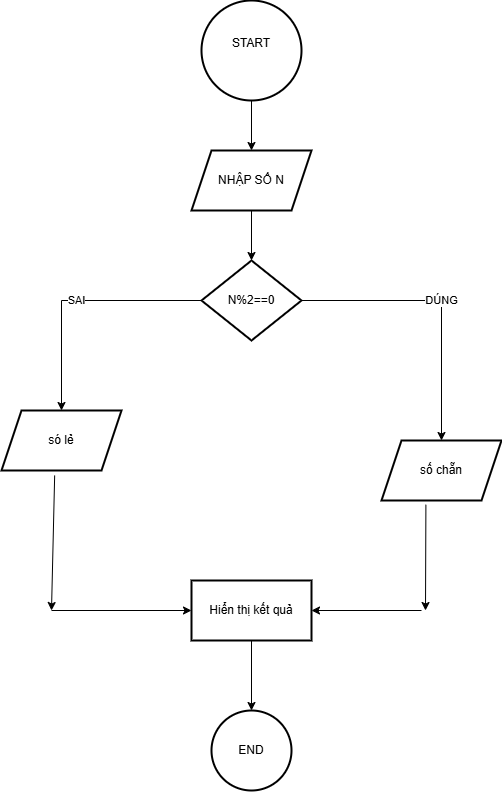

The diagram above was exported from draw.io. Its source (the exported page's mxGraphModel, read from the mxfile embedded in the PNG):
<mxGraphModel dx="1313" dy="696" grid="1" gridSize="10" guides="1" tooltips="1" connect="1" arrows="1" fold="1" page="1" pageScale="1" pageWidth="850" pageHeight="1100" math="0" shadow="0">
  <root>
    <mxCell id="0" />
    <mxCell id="1" parent="0" />
    <mxCell id="Dg-q-Yg1pyH5bz83hJgW-1" value="" style="edgeStyle=orthogonalEdgeStyle;rounded=0;orthogonalLoop=1;jettySize=auto;html=1;" edge="1" parent="1" source="Dg-q-Yg1pyH5bz83hJgW-2" target="Dg-q-Yg1pyH5bz83hJgW-4">
      <mxGeometry relative="1" as="geometry" />
    </mxCell>
    <mxCell id="Dg-q-Yg1pyH5bz83hJgW-2" value="START&lt;div&gt;&lt;br&gt;&lt;/div&gt;" style="strokeWidth=2;html=1;shape=mxgraph.flowchart.start_2;whiteSpace=wrap;" vertex="1" parent="1">
      <mxGeometry x="240" y="40" width="100" height="100" as="geometry" />
    </mxCell>
    <mxCell id="Dg-q-Yg1pyH5bz83hJgW-3" value="" style="edgeStyle=orthogonalEdgeStyle;rounded=0;orthogonalLoop=1;jettySize=auto;html=1;" edge="1" parent="1" source="Dg-q-Yg1pyH5bz83hJgW-4" target="Dg-q-Yg1pyH5bz83hJgW-7">
      <mxGeometry relative="1" as="geometry" />
    </mxCell>
    <mxCell id="Dg-q-Yg1pyH5bz83hJgW-4" value="NHẬP SỐ N" style="shape=parallelogram;perimeter=parallelogramPerimeter;whiteSpace=wrap;html=1;fixedSize=1;strokeWidth=2;" vertex="1" parent="1">
      <mxGeometry x="230" y="190" width="120" height="60" as="geometry" />
    </mxCell>
    <mxCell id="Dg-q-Yg1pyH5bz83hJgW-5" value="DÚNG" style="edgeStyle=orthogonalEdgeStyle;rounded=0;orthogonalLoop=1;jettySize=auto;html=1;" edge="1" parent="1" source="Dg-q-Yg1pyH5bz83hJgW-7" target="Dg-q-Yg1pyH5bz83hJgW-8">
      <mxGeometry relative="1" as="geometry" />
    </mxCell>
    <mxCell id="Dg-q-Yg1pyH5bz83hJgW-6" value="SAI" style="edgeStyle=orthogonalEdgeStyle;rounded=0;orthogonalLoop=1;jettySize=auto;html=1;" edge="1" parent="1" source="Dg-q-Yg1pyH5bz83hJgW-7" target="Dg-q-Yg1pyH5bz83hJgW-9">
      <mxGeometry relative="1" as="geometry" />
    </mxCell>
    <mxCell id="Dg-q-Yg1pyH5bz83hJgW-7" value="N%2==0" style="rhombus;whiteSpace=wrap;html=1;strokeWidth=2;" vertex="1" parent="1">
      <mxGeometry x="240" y="300" width="100" height="80" as="geometry" />
    </mxCell>
    <mxCell id="Dg-q-Yg1pyH5bz83hJgW-8" value="số chẵn" style="shape=parallelogram;perimeter=parallelogramPerimeter;whiteSpace=wrap;html=1;fixedSize=1;strokeWidth=2;" vertex="1" parent="1">
      <mxGeometry x="420" y="480" width="120" height="60" as="geometry" />
    </mxCell>
    <mxCell id="Dg-q-Yg1pyH5bz83hJgW-9" value="só lẻ" style="shape=parallelogram;perimeter=parallelogramPerimeter;whiteSpace=wrap;html=1;fixedSize=1;strokeWidth=2;" vertex="1" parent="1">
      <mxGeometry x="40" y="450" width="120" height="60" as="geometry" />
    </mxCell>
    <mxCell id="Dg-q-Yg1pyH5bz83hJgW-10" value="" style="edgeStyle=orthogonalEdgeStyle;rounded=0;orthogonalLoop=1;jettySize=auto;html=1;" edge="1" parent="1" source="Dg-q-Yg1pyH5bz83hJgW-11" target="Dg-q-Yg1pyH5bz83hJgW-16">
      <mxGeometry relative="1" as="geometry" />
    </mxCell>
    <mxCell id="Dg-q-Yg1pyH5bz83hJgW-11" value="Hiển thị kết quả" style="whiteSpace=wrap;html=1;strokeWidth=2;" vertex="1" parent="1">
      <mxGeometry x="230" y="620" width="120" height="60" as="geometry" />
    </mxCell>
    <mxCell id="Dg-q-Yg1pyH5bz83hJgW-12" value="" style="endArrow=classic;html=1;rounded=0;exitX=0.443;exitY=1.083;exitDx=0;exitDy=0;exitPerimeter=0;" edge="1" parent="1" source="Dg-q-Yg1pyH5bz83hJgW-9">
      <mxGeometry width="50" height="50" relative="1" as="geometry">
        <mxPoint x="290" y="570" as="sourcePoint" />
        <mxPoint x="90" y="650" as="targetPoint" />
      </mxGeometry>
    </mxCell>
    <mxCell id="Dg-q-Yg1pyH5bz83hJgW-13" value="" style="endArrow=classic;html=1;rounded=0;entryX=0;entryY=0.5;entryDx=0;entryDy=0;" edge="1" parent="1" target="Dg-q-Yg1pyH5bz83hJgW-11">
      <mxGeometry width="50" height="50" relative="1" as="geometry">
        <mxPoint x="90" y="650" as="sourcePoint" />
        <mxPoint x="340" y="520" as="targetPoint" />
      </mxGeometry>
    </mxCell>
    <mxCell id="Dg-q-Yg1pyH5bz83hJgW-14" value="" style="endArrow=classic;html=1;rounded=0;exitX=0.37;exitY=1.07;exitDx=0;exitDy=0;exitPerimeter=0;" edge="1" parent="1" source="Dg-q-Yg1pyH5bz83hJgW-8">
      <mxGeometry width="50" height="50" relative="1" as="geometry">
        <mxPoint x="290" y="570" as="sourcePoint" />
        <mxPoint x="464" y="650" as="targetPoint" />
      </mxGeometry>
    </mxCell>
    <mxCell id="Dg-q-Yg1pyH5bz83hJgW-15" value="" style="endArrow=classic;html=1;rounded=0;entryX=1;entryY=0.5;entryDx=0;entryDy=0;" edge="1" parent="1" target="Dg-q-Yg1pyH5bz83hJgW-11">
      <mxGeometry width="50" height="50" relative="1" as="geometry">
        <mxPoint x="460" y="650" as="sourcePoint" />
        <mxPoint x="340" y="520" as="targetPoint" />
      </mxGeometry>
    </mxCell>
    <mxCell id="Dg-q-Yg1pyH5bz83hJgW-16" value="END" style="ellipse;whiteSpace=wrap;html=1;strokeWidth=2;" vertex="1" parent="1">
      <mxGeometry x="250" y="750" width="80" height="80" as="geometry" />
    </mxCell>
  </root>
</mxGraphModel>